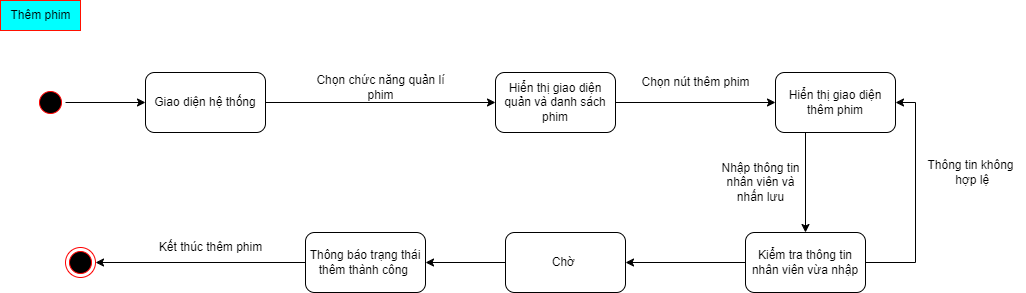

The diagram above was exported from draw.io. Its source (the exported page's mxGraphModel, read from the mxfile embedded in the PNG):
<mxGraphModel dx="1313" dy="743" grid="1" gridSize="10" guides="1" tooltips="1" connect="1" arrows="1" fold="1" page="1" pageScale="1" pageWidth="1654" pageHeight="2336" math="0" shadow="0">
  <root>
    <mxCell id="0" />
    <mxCell id="1" parent="0" />
    <mxCell id="2" style="edgeStyle=orthogonalEdgeStyle;rounded=0;orthogonalLoop=1;jettySize=auto;html=1;exitX=0.5;exitY=0;exitDx=0;exitDy=0;entryX=0;entryY=0.5;entryDx=0;entryDy=0;" edge="1" source="3" target="5" parent="1">
      <mxGeometry relative="1" as="geometry" />
    </mxCell>
    <mxCell id="3" value="" style="ellipse;html=1;shape=startState;fillColor=#000000;strokeColor=#ff0000;rounded=1;shadow=0;comic=0;labelBackgroundColor=none;fontFamily=Verdana;fontSize=12;fontColor=#000000;align=center;direction=south;" vertex="1" parent="1">
      <mxGeometry x="130" y="135" width="30" height="30" as="geometry" />
    </mxCell>
    <mxCell id="4" style="edgeStyle=orthogonalEdgeStyle;rounded=0;orthogonalLoop=1;jettySize=auto;html=1;exitX=1;exitY=0.5;exitDx=0;exitDy=0;" edge="1" source="5" target="7" parent="1">
      <mxGeometry relative="1" as="geometry" />
    </mxCell>
    <mxCell id="5" value="Giao diện hệ thống" style="rounded=1;whiteSpace=wrap;html=1;" vertex="1" parent="1">
      <mxGeometry x="240" y="120" width="120" height="60" as="geometry" />
    </mxCell>
    <mxCell id="6" style="edgeStyle=orthogonalEdgeStyle;rounded=0;orthogonalLoop=1;jettySize=auto;html=1;exitX=1;exitY=0.5;exitDx=0;exitDy=0;" edge="1" source="7" target="10" parent="1">
      <mxGeometry relative="1" as="geometry" />
    </mxCell>
    <mxCell id="7" value="Hiển thị giao diện quản và danh sách phim" style="rounded=1;whiteSpace=wrap;html=1;" vertex="1" parent="1">
      <mxGeometry x="590" y="120" width="120" height="60" as="geometry" />
    </mxCell>
    <mxCell id="8" value="Chọn chức năng quản lí &lt;br&gt;phim" style="text;html=1;align=center;verticalAlign=middle;resizable=0;points=[];autosize=1;strokeColor=none;fillColor=none;" vertex="1" parent="1">
      <mxGeometry x="400" y="115" width="150" height="40" as="geometry" />
    </mxCell>
    <mxCell id="9" style="edgeStyle=orthogonalEdgeStyle;rounded=0;orthogonalLoop=1;jettySize=auto;html=1;exitX=0.25;exitY=1;exitDx=0;exitDy=0;" edge="1" source="10" target="14" parent="1">
      <mxGeometry relative="1" as="geometry" />
    </mxCell>
    <mxCell id="10" value="Hiển thị giao diện thêm phim" style="rounded=1;whiteSpace=wrap;html=1;" vertex="1" parent="1">
      <mxGeometry x="870" y="120" width="120" height="60" as="geometry" />
    </mxCell>
    <mxCell id="11" value="Chọn nút thêm phim" style="text;html=1;align=center;verticalAlign=middle;resizable=0;points=[];autosize=1;strokeColor=none;fillColor=none;" vertex="1" parent="1">
      <mxGeometry x="725" y="115" width="130" height="30" as="geometry" />
    </mxCell>
    <mxCell id="12" style="edgeStyle=orthogonalEdgeStyle;rounded=0;orthogonalLoop=1;jettySize=auto;html=1;exitX=0;exitY=0.5;exitDx=0;exitDy=0;" edge="1" source="14" target="17" parent="1">
      <mxGeometry relative="1" as="geometry" />
    </mxCell>
    <mxCell id="13" style="edgeStyle=orthogonalEdgeStyle;rounded=0;orthogonalLoop=1;jettySize=auto;html=1;exitX=1;exitY=0.5;exitDx=0;exitDy=0;entryX=1;entryY=0.5;entryDx=0;entryDy=0;" edge="1" source="14" target="10" parent="1">
      <mxGeometry relative="1" as="geometry" />
    </mxCell>
    <mxCell id="14" value="Kiểm tra thông tin nhân viên vừa nhập" style="rounded=1;whiteSpace=wrap;html=1;" vertex="1" parent="1">
      <mxGeometry x="840" y="280" width="120" height="60" as="geometry" />
    </mxCell>
    <mxCell id="15" value="Nhập thông tin &lt;br&gt;nhân viên và &lt;br&gt;nhấn lưu" style="text;html=1;align=center;verticalAlign=middle;resizable=0;points=[];autosize=1;strokeColor=none;fillColor=none;" vertex="1" parent="1">
      <mxGeometry x="805" y="200" width="100" height="60" as="geometry" />
    </mxCell>
    <mxCell id="16" style="edgeStyle=orthogonalEdgeStyle;rounded=0;orthogonalLoop=1;jettySize=auto;html=1;exitX=0;exitY=0.5;exitDx=0;exitDy=0;" edge="1" source="17" target="20" parent="1">
      <mxGeometry relative="1" as="geometry" />
    </mxCell>
    <mxCell id="17" value="Chờ&amp;nbsp;" style="rounded=1;whiteSpace=wrap;html=1;" vertex="1" parent="1">
      <mxGeometry x="600" y="280" width="120" height="60" as="geometry" />
    </mxCell>
    <mxCell id="18" value="Thông tin không&lt;br&gt;&amp;nbsp;hợp lệ" style="text;html=1;align=center;verticalAlign=middle;resizable=0;points=[];autosize=1;strokeColor=none;fillColor=none;" vertex="1" parent="1">
      <mxGeometry x="1010" y="200" width="110" height="40" as="geometry" />
    </mxCell>
    <mxCell id="19" style="edgeStyle=orthogonalEdgeStyle;rounded=0;orthogonalLoop=1;jettySize=auto;html=1;exitX=0;exitY=0.5;exitDx=0;exitDy=0;" edge="1" source="20" target="21" parent="1">
      <mxGeometry relative="1" as="geometry">
        <mxPoint x="360" y="310" as="targetPoint" />
      </mxGeometry>
    </mxCell>
    <mxCell id="20" value="Thông báo trạng thái thêm thành công&lt;span style=&quot;white-space: pre;&quot;&gt; &lt;/span&gt;" style="rounded=1;whiteSpace=wrap;html=1;" vertex="1" parent="1">
      <mxGeometry x="400" y="280" width="120" height="60" as="geometry" />
    </mxCell>
    <mxCell id="21" value="" style="ellipse;html=1;shape=endState;fillColor=#000000;strokeColor=#ff0000;" vertex="1" parent="1">
      <mxGeometry x="160" y="295" width="30" height="30" as="geometry" />
    </mxCell>
    <mxCell id="22" value="Kết thúc thêm phim" style="text;html=1;align=center;verticalAlign=middle;resizable=0;points=[];autosize=1;strokeColor=none;fillColor=none;" vertex="1" parent="1">
      <mxGeometry x="240" y="280" width="130" height="30" as="geometry" />
    </mxCell>
    <mxCell id="23" value="Thêm phim" style="text;html=1;align=center;verticalAlign=middle;resizable=0;points=[];autosize=1;strokeColor=#FF1100;fillColor=#00FFFF;" vertex="1" parent="1">
      <mxGeometry x="95" y="48" width="80" height="30" as="geometry" />
    </mxCell>
  </root>
</mxGraphModel>